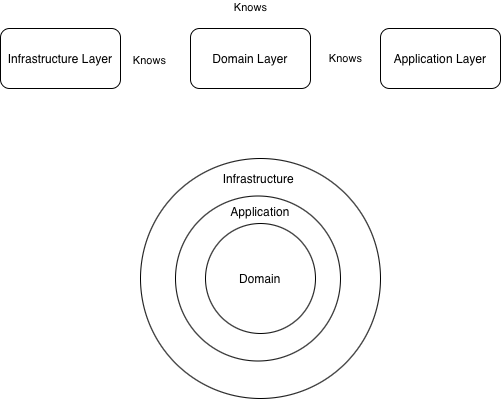

The diagram above was exported from draw.io. Its source (the exported page's mxGraphModel, read from the mxfile embedded in the PNG):
<mxGraphModel dx="1285" dy="747" grid="1" gridSize="10" guides="1" tooltips="1" connect="1" arrows="1" fold="1" page="1" pageScale="1" pageWidth="850" pageHeight="1100" math="0" shadow="0">
  <root>
    <mxCell id="0" />
    <mxCell id="1" parent="0" />
    <mxCell id="sIF4AW6xCH0do9gH9gr9-1" parent="1" style="rounded=1;whiteSpace=wrap;html=1;" value="Domain Layer" vertex="1">
      <mxGeometry height="60" width="120" x="340" y="310" as="geometry" />
    </mxCell>
    <mxCell id="sIF4AW6xCH0do9gH9gr9-7" edge="1" parent="1" source="sIF4AW6xCH0do9gH9gr9-2" style="edgeStyle=orthogonalEdgeStyle;rounded=0;orthogonalLoop=1;jettySize=auto;html=1;strokeColor=light-dark(#ffffff, #ededed);" target="sIF4AW6xCH0do9gH9gr9-1" value="Knows">
      <mxGeometry relative="1" as="geometry" />
    </mxCell>
    <mxCell id="sIF4AW6xCH0do9gH9gr9-2" parent="1" style="rounded=1;whiteSpace=wrap;html=1;" value="Application Layer" vertex="1">
      <mxGeometry height="60" width="120" x="530" y="310" as="geometry" />
    </mxCell>
    <mxCell id="sIF4AW6xCH0do9gH9gr9-4" edge="1" parent="1" source="sIF4AW6xCH0do9gH9gr9-3" style="edgeStyle=orthogonalEdgeStyle;rounded=0;orthogonalLoop=1;jettySize=auto;html=1;exitX=1;exitY=0.5;exitDx=0;exitDy=0;entryX=0;entryY=0.5;entryDx=0;entryDy=0;strokeColor=#FFFFFF;" target="sIF4AW6xCH0do9gH9gr9-1">
      <mxGeometry relative="1" as="geometry" />
    </mxCell>
    <mxCell id="sIF4AW6xCH0do9gH9gr9-16" connectable="0" parent="sIF4AW6xCH0do9gH9gr9-4" style="edgeLabel;html=1;align=center;verticalAlign=middle;resizable=0;points=[];" value="Knows" vertex="1">
      <mxGeometry relative="1" x="-0.2" y="-1" as="geometry">
        <mxPoint as="offset" />
      </mxGeometry>
    </mxCell>
    <mxCell id="sIF4AW6xCH0do9gH9gr9-6" edge="1" parent="1" source="sIF4AW6xCH0do9gH9gr9-3" style="edgeStyle=orthogonalEdgeStyle;rounded=0;orthogonalLoop=1;jettySize=auto;html=1;exitX=0.5;exitY=0;exitDx=0;exitDy=0;entryX=0.5;entryY=0;entryDx=0;entryDy=0;strokeColor=#FFFFFF;" target="sIF4AW6xCH0do9gH9gr9-2">
      <mxGeometry relative="1" as="geometry" />
    </mxCell>
    <mxCell id="sIF4AW6xCH0do9gH9gr9-14" connectable="0" parent="sIF4AW6xCH0do9gH9gr9-6" style="edgeLabel;html=1;align=center;verticalAlign=middle;resizable=0;points=[];" value="Knows" vertex="1">
      <mxGeometry relative="1" x="-0.0032" y="2" as="geometry">
        <mxPoint as="offset" />
      </mxGeometry>
    </mxCell>
    <mxCell id="sIF4AW6xCH0do9gH9gr9-3" parent="1" style="rounded=1;whiteSpace=wrap;html=1;" value="Infrastructure Layer" vertex="1">
      <mxGeometry height="60" width="120" x="150" y="310" as="geometry" />
    </mxCell>
    <mxCell id="sIF4AW6xCH0do9gH9gr9-9" parent="1" style="ellipse;whiteSpace=wrap;html=1;aspect=fixed;" value="" vertex="1">
      <mxGeometry height="240" width="240" x="290" y="440" as="geometry" />
    </mxCell>
    <mxCell id="sIF4AW6xCH0do9gH9gr9-10" parent="1" style="ellipse;whiteSpace=wrap;html=1;aspect=fixed;" value="" vertex="1">
      <mxGeometry height="165" width="165" x="325" y="477.5" as="geometry" />
    </mxCell>
    <mxCell id="sIF4AW6xCH0do9gH9gr9-11" parent="1" style="ellipse;whiteSpace=wrap;html=1;aspect=fixed;" value="Domain" vertex="1">
      <mxGeometry height="110" width="110" x="355" y="505" as="geometry" />
    </mxCell>
    <mxCell id="sIF4AW6xCH0do9gH9gr9-12" parent="1" style="text;html=1;whiteSpace=wrap;strokeColor=none;fillColor=none;align=center;verticalAlign=middle;rounded=0;" value="Application" vertex="1">
      <mxGeometry height="30" width="60" x="380" y="477.5" as="geometry" />
    </mxCell>
    <mxCell id="sIF4AW6xCH0do9gH9gr9-13" parent="1" style="text;html=1;whiteSpace=wrap;strokeColor=none;fillColor=none;align=center;verticalAlign=middle;rounded=0;" value="Infrastructure&amp;nbsp;" vertex="1">
      <mxGeometry height="30" width="60" x="380" y="445" as="geometry" />
    </mxCell>
  </root>
</mxGraphModel>